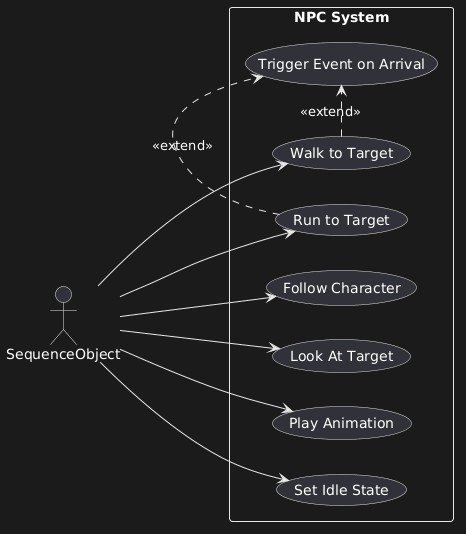

The diagram above was rendered by PlantUML. Its source (embedded in the PNG):
@startuml
left to right direction

actor "SequenceObject" as Sequence

rectangle "NPC System" {

    usecase "Walk to Target" as UC1
    usecase "Run to Target" as UC2
    usecase "Follow Character" as UC3
    usecase "Look At Target" as UC4
    usecase "Play Animation" as UC5
    usecase "Set Idle State" as UC6
    usecase "Trigger Event on Arrival" as UC7
}

Sequence --> UC1
Sequence --> UC2
Sequence --> UC3
Sequence --> UC4
Sequence --> UC5
Sequence --> UC6

UC1 .> UC7 : <<extend>>
UC2 .> UC7 : <<extend>>
@enduml